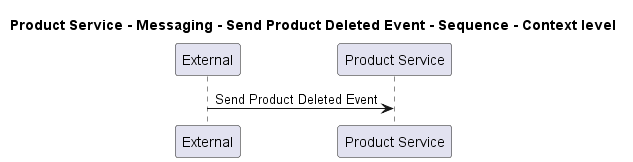

The diagram above was rendered by PlantUML. Its source (embedded in the PNG):
@startuml
!pragma layout smetana

title Product Service - Messaging - Send Product Deleted Event - Sequence - Context level

participant "External" as C4InterFlow.SoftwareSystems.ExternalSystem
participant "Product Service" as ECommercePlatform.SoftwareSystems.ProductService

C4InterFlow.SoftwareSystems.ExternalSystem -> ECommercePlatform.SoftwareSystems.ProductService : Send Product Deleted Event


@enduml